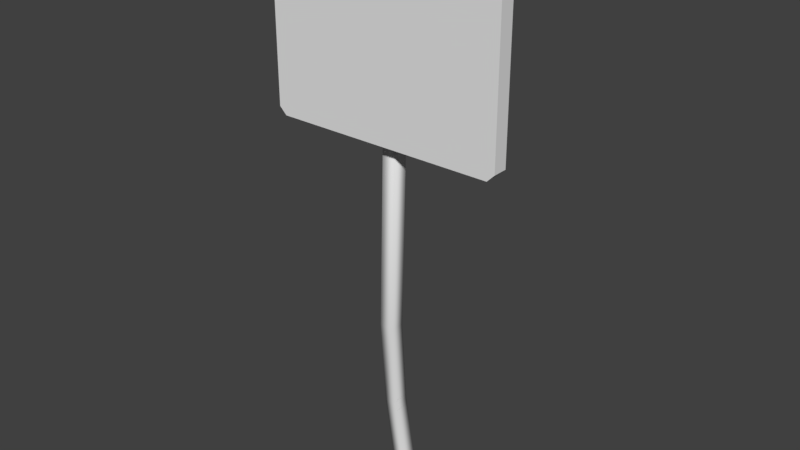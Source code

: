 # Source: JXPNaturalLandmarkSign.blend  (saved by Blender 2.79.0; exported with 4.5.12 LTS)
import bpy
from mathutils import Matrix  # noqa: F401  (used for matrix-valued properties, if any)

bpy.ops.wm.read_factory_settings(use_empty=True)
scene = bpy.context.scene
scene.name = 'Scene'

# ---- collections
col_collection_1 = bpy.data.collections.new('Collection 1'); scene.collection.children.link(col_collection_1)

# ---- materials (node trees are filled in below, after node groups)
mat_jxpnaturallandmarksignvirginia_2 = bpy.data.materials.new('JXPNaturalLandmarkSignVirginia:2')
mat_jxpnaturallandmarksignvirginia_2.alpha_threshold = 0.0
mat_jxpnaturallandmarksignvirginia_2.use_transparent_shadow = False
mat_jxpnaturallandmarksignvirginia_2.specular_color = (0.0, 0.0, 0.0)
mat_jxpnaturallandmarksignvirginia_2.roughness = 0.5
mat_jxpnaturallandmarksignvirginia_2.specular_intensity = 1.0
mat_jxpnaturallandmarksignvirginia_0 = bpy.data.materials.new('JXPNaturalLandmarkSignVirginia:0')
mat_jxpnaturallandmarksignvirginia_0.alpha_threshold = 0.0
mat_jxpnaturallandmarksignvirginia_0.use_transparent_shadow = False
mat_jxpnaturallandmarksignvirginia_0.specular_color = (0.0, 0.0, 0.0)
mat_jxpnaturallandmarksignvirginia_0.roughness = 0.5
mat_jxpnaturallandmarksignvirginia_0.specular_intensity = 1.0
mat_jxpnaturallandmarksignvirginia_1 = bpy.data.materials.new('JXPNaturalLandmarkSignVirginia:1')
mat_jxpnaturallandmarksignvirginia_1.alpha_threshold = 0.0
mat_jxpnaturallandmarksignvirginia_1.use_transparent_shadow = False
mat_jxpnaturallandmarksignvirginia_1.specular_color = (0.0, 0.0, 0.0)
mat_jxpnaturallandmarksignvirginia_1.roughness = 0.5
mat_jxpnaturallandmarksignvirginia_1.specular_intensity = 1.0

# ---- material node trees

# ---- world
world_world = bpy.data.worlds.new('World'); scene.world = world_world
world_world.color = (0.05088, 0.05088, 0.05088)
world_world.use_sun_shadow = False
world_world.sun_shadow_jitter_overblur = 0.0
world_world.cycles.sampling_method = 'MANUAL'

# ---- meshes
me_no_left_turn01_0 = bpy.data.meshes.new('No Left Turn01:0')
me_no_left_turn01_0.from_pydata([(4.271, -4.707, 133.0), (0.4323, -4.527, 133.0), (4.451, -0.8608, 132.9), (0.5804, 6.257, -18.8), (-3.259, 6.437, -18.8), (0.9482, 0.47, 27.92), (-4.889, 0.7888, 1.594), (0.6122, -0.681, 132.9), (-3.071, -3.196, 28.05), (4.204, -4.731, 133.0), (-3.227, 6.413, -18.8), (-3.043, -3.141, 28.05), (-2.865, 0.6558, 27.93), (0.925, 0.4782, 27.92), (4.381, -0.9345, 132.9), (-1.047, 0.6401, 1.588), (-4.837, 0.8177, 1.596), (0.7473, -3.319, 28.05), (-4.659, 4.597, 1.875), (-0.8693, 4.42, 1.867), (0.4139, -4.554, 133.0), (0.5915, -0.7571, 132.9), (-1.05, 0.6089, 1.586), (0.4004, 2.428, -19.09), (-3.439, 2.608, -19.08), (0.7682, -3.376, 28.04), (-0.87, 4.438, 1.868), (-2.891, 0.6499, 27.93), (-4.709, 4.618, 1.876), (-3.405, 2.633, -19.08), (0.385, 2.455, -19.08), (0.5627, 6.235, -18.81)], [], [(2, 1, 0), (1, 2, 7), (22, 3, 26), (3, 22, 23), (28, 24, 6), (24, 28, 4), (22, 5, 25), (5, 22, 26), (28, 8, 27), (8, 28, 6), (8, 0, 1), (0, 8, 25), (25, 2, 0), (2, 25, 5), (5, 7, 2), (7, 5, 27), (27, 1, 7), (1, 27, 8), (14, 20, 21), (20, 14, 9), (15, 31, 30), (31, 15, 19), (18, 29, 10), (29, 18, 16), (15, 13, 19), (13, 15, 17), (18, 11, 16), (11, 18, 12), (11, 9, 17), (9, 11, 20), (17, 14, 13), (14, 17, 9), (13, 21, 12), (21, 13, 14), (15, 16, 17), (16, 11, 17), (18, 19, 12), (19, 13, 12), (11, 12, 20), (12, 21, 20), (22, 6, 23), (6, 24, 23), (28, 26, 4), (26, 3, 4), (8, 6, 25), (6, 22, 25), (5, 26, 27), (26, 28, 27), (29, 16, 30), (16, 15, 30), (31, 19, 10), (19, 18, 10)])
me_no_left_turn01_0.polygons.foreach_set('use_smooth', [True] * 52)
_uv = me_no_left_turn01_0.uv_layers.new(name='UVMap-0')
_uv.uv.foreach_set('vector', [0.8547, 0.5204, 0.7899, 0.5853, 0.7899, 0.5204, 0.7899, 0.5853, 0.8547, 0.5204, 0.8547, 0.5853, 0.9274, -0.04434, 0.9992, -0.4338, 0.9992, -0.04434, 0.9992, -0.4338, 0.9274, -0.04434, 0.9274, -0.4338, 0.9268, -0.04434, 0.9986, -0.4338, 0.9986, -0.04434, 0.9986, -0.4338, 0.9268, -0.04434, 0.9268, -0.4338, 0.9274, -0.04434, 0.9992, 0.4505, 0.9274, 0.4505, 0.9992, 0.4505, 0.9274, -0.04434, 0.9992, -0.04434, 0.9268, -0.04434, 0.9986, 0.4505, 0.9268, 0.4505, 0.9986, 0.4505, 0.9268, -0.04434, 0.9986, -0.04434, 0.927, 0.4505, 0.9988, 2.424, 0.927, 2.424, 0.9988, 2.424, 0.927, 0.4505, 0.9988, 0.4505, 0.9274, 0.4505, 0.9992, 2.424, 0.9274, 2.424, 0.9992, 2.424, 0.9274, 0.4505, 0.9992, 0.4505, 0.9274, 0.4505, 0.9992, 2.424, 0.9274, 2.424, 0.9992, 2.424, 0.9274, 0.4505, 0.9992, 0.4505, 0.9268, 0.4505, 0.9986, 2.424, 0.9268, 2.424, 0.9986, 2.424, 0.9268, 0.4505, 0.9986, 0.4505, 0.8547, 0.5204, 0.7899, 0.5853, 0.8547, 0.5853, 0.7899, 0.5853, 0.8547, 0.5204, 0.7899, 0.5204, 0.9274, -0.04434, 0.9992, -0.4338, 0.9274, -0.4338, 0.9992, -0.4338, 0.9274, -0.04434, 0.9992, -0.04434, 0.9268, -0.04434, 0.9986, -0.4338, 0.9268, -0.4338, 0.9986, -0.4338, 0.9268, -0.04434, 0.9986, -0.04434, 0.9274, -0.04434, 0.9992, 0.4505, 0.9992, -0.04434, 0.9992, 0.4505, 0.9274, -0.04434, 0.9274, 0.4505, 0.9268, -0.04434, 0.9986, 0.4505, 0.9986, -0.04434, 0.9986, 0.4505, 0.9268, -0.04434, 0.9268, 0.4505, 0.927, 0.4505, 0.9988, 2.424, 0.9988, 0.4505, 0.9988, 2.424, 0.927, 0.4505, 0.927, 2.424, 0.9274, 0.4505, 0.9992, 2.424, 0.9992, 0.4505, 0.9992, 2.424, 0.9274, 0.4505, 0.9274, 2.424, 0.9274, 0.4505, 0.9992, 2.424, 0.9992, 0.4505, 0.9992, 2.424, 0.9274, 0.4505, 0.9274, 2.424, 0.9988, -0.04434, 0.927, -0.04434, 0.9988, 0.4505, 0.927, -0.04434, 0.927, 0.4505, 0.9988, 0.4505, 0.9992, -0.04434, 0.9274, -0.04434, 0.9992, 0.4505, 0.9274, -0.04434, 0.9274, 0.4505, 0.9992, 0.4505, 0.9986, 0.4505, 0.9268, 0.4505, 0.9986, 2.424, 0.9268, 0.4505, 0.9268, 2.424, 0.9986, 2.424, 0.9988, -0.04434, 0.927, -0.04434, 0.9988, -0.4338, 0.927, -0.04434, 0.927, -0.4338, 0.9988, -0.4338, 0.9992, -0.04434, 0.9274, -0.04434, 0.9992, -0.4338, 0.9274, -0.04434, 0.9274, -0.4338, 0.9992, -0.4338, 0.927, 0.4505, 0.927, -0.04434, 0.9988, 0.4505, 0.927, -0.04434, 0.9988, -0.04434, 0.9988, 0.4505, 0.9274, 0.4505, 0.9274, -0.04434, 0.9992, 0.4505, 0.9274, -0.04434, 0.9992, -0.04434, 0.9992, 0.4505, 0.927, -0.4338, 0.927, -0.04434, 0.9988, -0.4338, 0.927, -0.04434, 0.9988, -0.04434, 0.9988, -0.4338, 0.9274, -0.4338, 0.9274, -0.04434, 0.9992, -0.4338, 0.9274, -0.04434, 0.9992, -0.04434, 0.9992, -0.4338])
me_no_left_turn01_0.materials.append(mat_jxpnaturallandmarksignvirginia_2)
me_no_left_turn01_0.use_remesh_preserve_volume = False
me_no_left_turn01_0.use_remesh_preserve_attributes = False
me_no_left_turn01_0.use_mirror_vertex_groups = False
me_no_left_turn01_0.update()
me_jxpnaturallandmarksign_0 = bpy.data.meshes.new('JXPNaturalLandmarkSign:0')
me_jxpnaturallandmarksign_0.from_pydata([(33.3, -8.0, 82.0), (31.3, -8.0, 80.0), (31.3, -8.0, 128.0), (-28.7, -8.0, 80.0), (-30.7, -8.0, 126.0), (-28.7, -8.0, 128.0), (-30.7, -8.0, 82.0), (33.3, -8.0, 126.0), (-28.7, -8.0, 83.0), (29.3, -8.0, 126.0), (31.3, -8.0, 125.0), (-26.7, -8.0, 82.0), (-28.7, -8.0, 125.0), (-26.7, -8.0, 126.0), (31.3, -8.0, 83.0), (29.3, -8.0, 82.0)], [], [(0, 10, 14), (12, 4, 6), (13, 5, 12), (12, 5, 4), (5, 13, 2), (2, 10, 7), (7, 10, 0), (0, 14, 1), (1, 15, 3), (3, 8, 6), (3, 11, 8), (9, 2, 13), (3, 15, 11), (1, 14, 15), (10, 2, 9), (12, 6, 8), (11, 12, 8), (12, 11, 13), (13, 11, 9), (9, 14, 10), (14, 9, 15), (15, 9, 11)])
_uv = me_jxpnaturallandmarksign_0.uv_layers.new(name='UVMap')
_uv.uv.foreach_set('vector', [1.0, 0.2812, 0.9688, 0.9531, 0.9688, 0.2969, 0.03125, 0.9531, 0.0, 0.9688, 0.0, 0.2812, 0.0625, 0.9688, 0.03125, 1.0, 0.03125, 0.9531, 0.03125, 0.9531, 0.03125, 1.0, 0.0, 0.9688, 0.03125, 1.0, 0.0625, 0.9688, 0.9688, 1.0, 0.9688, 1.0, 0.9688, 0.9531, 1.0, 0.9688, 1.0, 0.9688, 0.9688, 0.9531, 1.0, 0.2812, 1.0, 0.2812, 0.9688, 0.2969, 0.9688, 0.25, 0.9688, 0.25, 0.9375, 0.2812, 0.03125, 0.25, 0.03125, 0.25, 0.03125, 0.2969, 0.0, 0.2812, 0.03125, 0.25, 0.0625, 0.2812, 0.03125, 0.2969, 0.9375, 0.9688, 0.9688, 1.0, 0.0625, 0.9688, 0.03125, 0.25, 0.9375, 0.2812, 0.0625, 0.2812, 0.9688, 0.25, 0.9688, 0.2969, 0.9375, 0.2812, 0.9688, 0.9531, 0.9688, 1.0, 0.9375, 0.9688, 0.03125, 0.9531, 0.0, 0.2812, 0.03125, 0.2969, 0.0625, 0.2812, 0.03125, 0.9531, 0.03125, 0.2969, 0.03125, 0.9531, 0.0625, 0.2812, 0.0625, 0.9688, 0.0625, 0.9688, 0.0625, 0.2812, 0.9375, 0.9688, 0.9375, 0.9688, 0.9688, 0.2969, 0.9688, 0.9531, 0.9688, 0.2969, 0.9375, 0.9688, 0.9375, 0.2812, 0.9375, 0.2812, 0.9375, 0.9688, 0.0625, 0.2812])
me_jxpnaturallandmarksign_0.materials.append(mat_jxpnaturallandmarksignvirginia_0)
me_jxpnaturallandmarksign_0.use_remesh_preserve_volume = False
me_jxpnaturallandmarksign_0.use_remesh_preserve_attributes = False
me_jxpnaturallandmarksign_0.use_mirror_vertex_groups = False
me_jxpnaturallandmarksign_0.update()
me_jxpnaturallandmarksign_1 = bpy.data.meshes.new('JXPNaturalLandmarkSign:1')
me_jxpnaturallandmarksign_1.from_pydata([(1232.0, -157.5, 3150.0), (1311.0, -315.0, 3228.0), (1232.0, -315.0, 3150.0), (1311.0, -315.0, 4961.0), (1232.0, -315.0, 5039.0), (-1130.0, -315.0, 3150.0), (-1130.0, -157.5, 3150.0), (1311.0, -157.5, 3228.0), (1232.0, -157.5, 5039.0), (1311.0, -157.5, 4961.0), (-1130.0, -157.5, 5039.0), (-1209.0, -315.0, 4961.0), (-1130.0, -315.0, 5039.0), (-1209.0, -157.5, 3228.0), (-1209.0, -315.0, 3228.0), (-1209.0, -157.5, 4961.0)], [], [(13, 15, 10), (11, 10, 15), (12, 4, 8), (14, 15, 13), (14, 11, 15), (5, 0, 2), (8, 3, 9), (5, 13, 6), (3, 7, 9), (8, 4, 3), (7, 1, 2), (0, 6, 10), (10, 8, 0), (8, 9, 0), (3, 1, 7), (5, 6, 0), (7, 2, 0), (11, 12, 10), (5, 14, 13), (12, 8, 10), (6, 13, 10), (9, 7, 0)])
_uv = me_jxpnaturallandmarksign_1.uv_layers.new(name='UVMap')
_uv.uv.foreach_set('vector', [0.08501, 0.05819, 0.6724, 0.06413, 0.7, 0.09006, 0.7094, 8.766e-05, 0.7, 0.09006, 0.6724, 0.06413, 0.7619, 0.04348, 0.7686, 0.958, 0.7069, 0.9133, 0.04227, 8.775e-05, 0.6724, 0.06413, 0.08501, 0.05819, 0.04227, 8.775e-05, 0.7094, 8.766e-05, 0.6724, 0.06413, 8.766e-05, 0.04734, 0.06366, 0.89, 0.003881, 0.9271, 0.7069, 0.9133, 0.716, 0.9999, 0.6794, 0.94, 8.766e-05, 0.04734, 0.08501, 0.05819, 0.0582, 0.08205, 0.716, 0.9999, 0.09134, 0.9136, 0.6794, 0.94, 0.7069, 0.9133, 0.7686, 0.958, 0.716, 0.9999, 0.09134, 0.9136, 0.04737, 0.977, 0.003881, 0.9271, 0.06366, 0.89, 0.0582, 0.08205, 0.7, 0.09006, 0.7, 0.09006, 0.7069, 0.9133, 0.06366, 0.89, 0.7069, 0.9133, 0.6794, 0.94, 0.06366, 0.89, 0.716, 0.9999, 0.04737, 0.977, 0.09134, 0.9136, 8.766e-05, 0.04734, 0.0582, 0.08205, 0.06366, 0.89, 0.09134, 0.9136, 0.003881, 0.9271, 0.06366, 0.89, 0.7094, 8.766e-05, 0.7619, 0.04348, 0.7, 0.09006, 8.766e-05, 0.04734, 0.04227, 8.775e-05, 0.08501, 0.05819, 0.7619, 0.04348, 0.7069, 0.9133, 0.7, 0.09006, 0.0582, 0.08205, 0.08501, 0.05819, 0.7, 0.09006, 0.6794, 0.94, 0.09134, 0.9136, 0.06366, 0.89])
me_jxpnaturallandmarksign_1.materials.append(mat_jxpnaturallandmarksignvirginia_1)
me_jxpnaturallandmarksign_1.use_remesh_preserve_volume = False
me_jxpnaturallandmarksign_1.use_remesh_preserve_attributes = False
me_jxpnaturallandmarksign_1.use_mirror_vertex_groups = False
me_jxpnaturallandmarksign_1.update()

# ---- objects
ob_jxpnaturallandmarksignvirginia = bpy.data.objects.new('JXPNaturalLandmarkSignVirginia', None)
ob_jxpnaturallandmarksignvirginia_2 = bpy.data.objects.new('JXPNaturalLandmarkSignVirginia:2', me_no_left_turn01_0)
ob_jxpnaturallandmarksignvirginia_0 = bpy.data.objects.new('JXPNaturalLandmarkSignVirginia:0', me_jxpnaturallandmarksign_0)
ob_jxpnaturallandmarksignvirginia_1 = bpy.data.objects.new('JXPNaturalLandmarkSignVirginia:1', me_jxpnaturallandmarksign_1)

# ---- transforms, parenting, visibility, modifiers, constraints
ob_jxpnaturallandmarksignvirginia.location = (0.0, 0.0, 0.0)
ob_jxpnaturallandmarksignvirginia.empty_image_offset = (0.0, 0.0)
ob_jxpnaturallandmarksignvirginia.lineart.crease_threshold = 0.0
ob_jxpnaturallandmarksignvirginia_2.parent = ob_jxpnaturallandmarksignvirginia
ob_jxpnaturallandmarksignvirginia_2.location = (0.0, 0.0, 0.0)
ob_jxpnaturallandmarksignvirginia_2.lineart.crease_threshold = 0.0
ob_jxpnaturallandmarksignvirginia_0.parent = ob_jxpnaturallandmarksignvirginia
ob_jxpnaturallandmarksignvirginia_0.location = (0.0, 0.0, 0.0)
ob_jxpnaturallandmarksignvirginia_0.lineart.crease_threshold = 0.0
ob_jxpnaturallandmarksignvirginia_1.parent = ob_jxpnaturallandmarksignvirginia
ob_jxpnaturallandmarksignvirginia_1.location = (0.0, 0.0, 0.0)
ob_jxpnaturallandmarksignvirginia_1.scale = (0.0254, 0.0254, 0.0254)
ob_jxpnaturallandmarksignvirginia_1.lineart.crease_threshold = 0.0

# ---- collection membership
col_collection_1.objects.link(ob_jxpnaturallandmarksignvirginia)
col_collection_1.objects.link(ob_jxpnaturallandmarksignvirginia_2)
col_collection_1.objects.link(ob_jxpnaturallandmarksignvirginia_0)
col_collection_1.objects.link(ob_jxpnaturallandmarksignvirginia_1)

# ---- scene / render settings (as saved in the file)
scene.frame_start = 1; scene.frame_end = 250; scene.frame_set(1)
scene.render.engine = 'BLENDER_EEVEE_NEXT'
scene.render.resolution_percentage = 50
scene.render.dither_intensity = 0.0
scene.cycles.use_denoising = False
scene.cycles.samples = 128
scene.cycles.sampling_pattern = 'TABULATED_SOBOL'
scene.cycles.use_adaptive_sampling = False
scene.cycles.use_light_tree = False
scene.cycles.blur_glossy = 0.0
scene.cycles.sample_clamp_indirect = 0.0
scene.view_settings.view_transform = 'Standard'
bpy.context.view_layer.update()

# ---- added for rendering (the .blend has no active camera and no usable light): camera, sun
cam_auto = bpy.data.cameras.new('AutoCamera')
cam_auto.lens = 50.0
cam_auto.sensor_width = 36.0
cam_auto.clip_end = 2690.19
ob_auto_camera = bpy.data.objects.new('AutoCamera', cam_auto)
scene.collection.objects.link(ob_auto_camera)
ob_auto_camera.location = (154.586, -184.727, 179.61)
ob_auto_camera.rotation_euler = (1.09748, -7.21219e-08, 0.694738)
scene.camera = ob_auto_camera
light_auto_sun = bpy.data.lights.new('AutoSun', 'SUN')
light_auto_sun.energy = 3.0
light_auto_sun.angle = 0.0523599
ob_auto_sun = bpy.data.objects.new('AutoSun', light_auto_sun)
scene.collection.objects.link(ob_auto_sun)
ob_auto_sun.rotation_euler = (0.872665, 0.174533, 0.523599)
bpy.context.view_layer.update()
